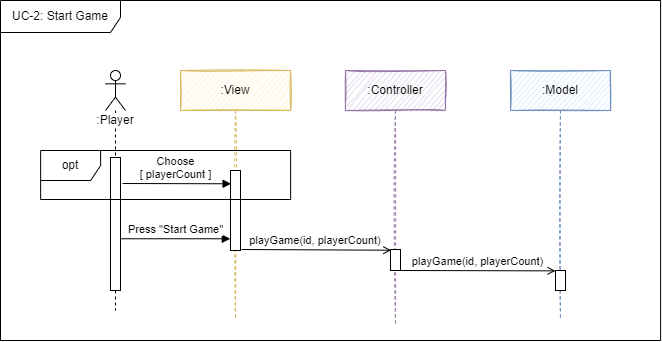

The diagram above was exported from draw.io. Its source (the exported page's mxGraphModel, read from the mxfile embedded in the PNG):
<mxGraphModel dx="4476" dy="2125" grid="1" gridSize="10" guides="1" tooltips="1" connect="1" arrows="1" fold="1" page="1" pageScale="1" pageWidth="827" pageHeight="1169" math="0" shadow="0">
  <root>
    <mxCell id="0" />
    <mxCell id="1" parent="0" />
    <mxCell id="2" value=":Controller" style="shape=umlLifeline;perimeter=lifelinePerimeter;whiteSpace=wrap;html=1;container=1;collapsible=0;recursiveResize=0;outlineConnect=0;fillColor=#e1d5e7;strokeColor=#9673a6;sketch=1;" vertex="1" parent="1">
      <mxGeometry x="-2085" y="-780" width="100" height="253" as="geometry" />
    </mxCell>
    <mxCell id="3" value="" style="html=1;points=[];perimeter=orthogonalPerimeter;fontSize=12;sketch=0;" vertex="1" parent="2">
      <mxGeometry x="45" y="179" width="10" height="21" as="geometry" />
    </mxCell>
    <mxCell id="4" value=":View" style="shape=umlLifeline;perimeter=lifelinePerimeter;whiteSpace=wrap;html=1;container=1;collapsible=0;recursiveResize=0;outlineConnect=0;fillColor=#fff2cc;strokeColor=#d6b656;sketch=1;" vertex="1" parent="1">
      <mxGeometry x="-2250" y="-780" width="110" height="250" as="geometry" />
    </mxCell>
    <mxCell id="5" value="" style="html=1;verticalAlign=bottom;endArrow=open;rounded=0;endFill=0;sketch=0;entryX=-0.024;entryY=0.189;entryDx=0;entryDy=0;entryPerimeter=0;" edge="1" parent="4">
      <mxGeometry x="0.0033" width="80" relative="1" as="geometry">
        <mxPoint x="61" y="179" as="sourcePoint" />
        <mxPoint x="210.76" y="179.72500000000014" as="targetPoint" />
        <mxPoint as="offset" />
      </mxGeometry>
    </mxCell>
    <mxCell id="6" value="" style="html=1;points=[];perimeter=orthogonalPerimeter;sketch=0;" vertex="1" parent="4">
      <mxGeometry x="50" y="100" width="10" height="80" as="geometry" />
    </mxCell>
    <mxCell id="7" value=":Model" style="shape=umlLifeline;perimeter=lifelinePerimeter;whiteSpace=wrap;html=1;container=1;collapsible=0;recursiveResize=0;outlineConnect=0;fillColor=#dae8fc;strokeColor=#6c8ebf;sketch=1;" vertex="1" parent="1">
      <mxGeometry x="-1920" y="-780" width="100" height="250" as="geometry" />
    </mxCell>
    <mxCell id="8" value="" style="html=1;points=[];perimeter=orthogonalPerimeter;fontSize=12;sketch=0;" vertex="1" parent="7">
      <mxGeometry x="45" y="200" width="10" height="20" as="geometry" />
    </mxCell>
    <mxCell id="9" value="playGame(id, playerCount)" style="html=1;verticalAlign=bottom;endArrow=open;rounded=0;endFill=0;sketch=0;entryX=0;entryY=0.044;entryDx=0;entryDy=0;entryPerimeter=0;" edge="1" parent="7">
      <mxGeometry width="80" relative="1" as="geometry">
        <mxPoint x="-110" y="200" as="sourcePoint" />
        <mxPoint x="45" y="200.3599999999999" as="targetPoint" />
      </mxGeometry>
    </mxCell>
    <mxCell id="10" value="&lt;span style=&quot;background-color: rgb(255, 255, 255);&quot;&gt;:Player&lt;/span&gt;" style="shape=umlLifeline;participant=umlActor;perimeter=lifelinePerimeter;whiteSpace=wrap;html=1;container=1;collapsible=0;recursiveResize=0;verticalAlign=top;spacingTop=36;outlineConnect=0;sketch=0;" vertex="1" parent="1">
      <mxGeometry x="-2325" y="-780" width="20" height="240" as="geometry" />
    </mxCell>
    <mxCell id="11" value="" style="html=1;points=[];perimeter=orthogonalPerimeter;fontSize=12;sketch=0;" vertex="1" parent="10">
      <mxGeometry x="5" y="87" width="10" height="133" as="geometry" />
    </mxCell>
    <mxCell id="12" value="Press &quot;Start Game&quot;" style="html=1;verticalAlign=bottom;endArrow=block;rounded=0;sketch=0;entryX=-0.02;entryY=0.042;entryDx=0;entryDy=0;entryPerimeter=0;" edge="1" parent="1">
      <mxGeometry width="80" relative="1" as="geometry">
        <mxPoint x="-2309.999999999998" y="-611.7399999999998" as="sourcePoint" />
        <mxPoint x="-2200.2000000000025" y="-611.7399999999998" as="targetPoint" />
      </mxGeometry>
    </mxCell>
    <mxCell id="13" value="Choose &lt;br&gt;[ playerCount ]" style="html=1;verticalAlign=bottom;endArrow=block;rounded=0;sketch=0;entryX=-0.041;entryY=0.781;entryDx=0;entryDy=0;entryPerimeter=0;" edge="1" parent="1">
      <mxGeometry x="-0.0238" width="80" relative="1" as="geometry">
        <mxPoint x="-2308.000000000002" y="-667" as="sourcePoint" />
        <mxPoint x="-2199.4100000000017" y="-666.7230000000009" as="targetPoint" />
        <Array as="points" />
        <mxPoint as="offset" />
      </mxGeometry>
    </mxCell>
    <mxCell id="14" value="&lt;div style=&quot;text-align: left ; font-size: 11px&quot;&gt;&lt;span style=&quot;font-size: 11px&quot;&gt;playGame(id, playerCount)&lt;/span&gt;&lt;/div&gt;" style="text;html=1;strokeColor=none;fillColor=none;align=center;verticalAlign=middle;whiteSpace=wrap;rounded=0;fontSize=11;sketch=0;" vertex="1" parent="1">
      <mxGeometry x="-2183.89" y="-624.8900000000001" width="138" height="30" as="geometry" />
    </mxCell>
    <mxCell id="15" value="opt" style="shape=umlFrame;whiteSpace=wrap;html=1;sketch=0;" vertex="1" parent="1">
      <mxGeometry x="-2389.8700000000003" y="-700" width="250" height="49" as="geometry" />
    </mxCell>
    <mxCell id="16" value="UC-2: Start Game" style="shape=umlFrame;whiteSpace=wrap;html=1;sketch=0;fillColor=default;width=120;height=32;" vertex="1" parent="1">
      <mxGeometry x="-2430" y="-850" width="660.12" height="340" as="geometry" />
    </mxCell>
  </root>
</mxGraphModel>